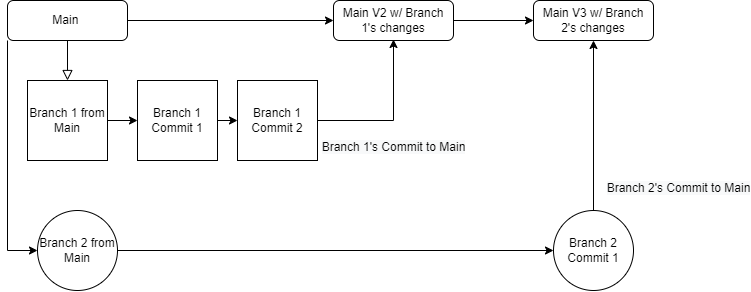

The diagram above was exported from draw.io. Its source (the exported page's mxGraphModel, read from the mxfile embedded in the PNG):
<mxGraphModel dx="1209" dy="732" grid="1" gridSize="10" guides="1" tooltips="1" connect="1" arrows="1" fold="1" page="1" pageScale="1" pageWidth="827" pageHeight="1169" math="0" shadow="0">
  <root>
    <mxCell id="WIyWlLk6GJQsqaUBKTNV-0" />
    <mxCell id="WIyWlLk6GJQsqaUBKTNV-1" parent="WIyWlLk6GJQsqaUBKTNV-0" />
    <mxCell id="WIyWlLk6GJQsqaUBKTNV-2" value="" style="rounded=0;html=1;jettySize=auto;orthogonalLoop=1;fontSize=11;endArrow=block;endFill=0;endSize=8;strokeWidth=1;shadow=0;labelBackgroundColor=none;edgeStyle=orthogonalEdgeStyle;exitX=0.5;exitY=1;exitDx=0;exitDy=0;entryX=0.5;entryY=0;entryDx=0;entryDy=0;" parent="WIyWlLk6GJQsqaUBKTNV-1" source="WIyWlLk6GJQsqaUBKTNV-3" target="boos7Ijj_ZLysEHBmH5t-14" edge="1">
      <mxGeometry relative="1" as="geometry">
        <mxPoint x="155.00000000000023" y="160.00000000000023" as="targetPoint" />
        <Array as="points" />
      </mxGeometry>
    </mxCell>
    <mxCell id="boos7Ijj_ZLysEHBmH5t-2" value="" style="edgeStyle=orthogonalEdgeStyle;rounded=0;orthogonalLoop=1;jettySize=auto;html=1;" edge="1" parent="WIyWlLk6GJQsqaUBKTNV-1" source="WIyWlLk6GJQsqaUBKTNV-3" target="boos7Ijj_ZLysEHBmH5t-1">
      <mxGeometry relative="1" as="geometry" />
    </mxCell>
    <mxCell id="WIyWlLk6GJQsqaUBKTNV-3" value="Main&amp;nbsp;" style="rounded=1;whiteSpace=wrap;html=1;fontSize=12;glass=0;strokeWidth=1;shadow=0;" parent="WIyWlLk6GJQsqaUBKTNV-1" vertex="1">
      <mxGeometry x="50" y="80" width="120" height="40" as="geometry" />
    </mxCell>
    <mxCell id="boos7Ijj_ZLysEHBmH5t-6" value="" style="edgeStyle=orthogonalEdgeStyle;rounded=0;orthogonalLoop=1;jettySize=auto;html=1;" edge="1" parent="WIyWlLk6GJQsqaUBKTNV-1" source="boos7Ijj_ZLysEHBmH5t-0" target="boos7Ijj_ZLysEHBmH5t-5">
      <mxGeometry relative="1" as="geometry" />
    </mxCell>
    <mxCell id="boos7Ijj_ZLysEHBmH5t-0" value="Branch 2 from Main" style="ellipse;whiteSpace=wrap;html=1;aspect=fixed;" vertex="1" parent="WIyWlLk6GJQsqaUBKTNV-1">
      <mxGeometry x="80" y="290" width="80" height="80" as="geometry" />
    </mxCell>
    <mxCell id="boos7Ijj_ZLysEHBmH5t-23" value="" style="edgeStyle=orthogonalEdgeStyle;rounded=0;orthogonalLoop=1;jettySize=auto;html=1;" edge="1" parent="WIyWlLk6GJQsqaUBKTNV-1" source="boos7Ijj_ZLysEHBmH5t-1" target="boos7Ijj_ZLysEHBmH5t-22">
      <mxGeometry relative="1" as="geometry" />
    </mxCell>
    <mxCell id="boos7Ijj_ZLysEHBmH5t-1" value="Main V2 w/ Branch 1's changes" style="rounded=1;whiteSpace=wrap;html=1;fontSize=12;glass=0;strokeWidth=1;shadow=0;" vertex="1" parent="WIyWlLk6GJQsqaUBKTNV-1">
      <mxGeometry x="376" y="80" width="120" height="40" as="geometry" />
    </mxCell>
    <mxCell id="boos7Ijj_ZLysEHBmH5t-5" value="Branch 2 Commit 1" style="ellipse;whiteSpace=wrap;html=1;aspect=fixed;" vertex="1" parent="WIyWlLk6GJQsqaUBKTNV-1">
      <mxGeometry x="596" y="290" width="80" height="80" as="geometry" />
    </mxCell>
    <mxCell id="boos7Ijj_ZLysEHBmH5t-9" value="&lt;br&gt;&lt;span style=&quot;color: rgb(0, 0, 0); font-family: Helvetica; font-size: 12px; font-style: normal; font-variant-ligatures: normal; font-variant-caps: normal; font-weight: 400; letter-spacing: normal; orphans: 2; text-align: center; text-indent: 0px; text-transform: none; widows: 2; word-spacing: 0px; -webkit-text-stroke-width: 0px; background-color: rgb(248, 249, 250); text-decoration-thickness: initial; text-decoration-style: initial; text-decoration-color: initial; float: none; display: inline !important;&quot;&gt;Branch 1's Commit to Main&lt;/span&gt;" style="endArrow=classic;html=1;rounded=0;entryX=0.5;entryY=1;entryDx=0;entryDy=0;exitX=1;exitY=0.5;exitDx=0;exitDy=0;" edge="1" parent="WIyWlLk6GJQsqaUBKTNV-1">
      <mxGeometry x="-0.0318" y="20" relative="1" as="geometry">
        <mxPoint x="360" y="200" as="sourcePoint" />
        <mxPoint x="435.9999999999998" y="118.99999999999989" as="targetPoint" />
        <Array as="points">
          <mxPoint x="436" y="200" />
        </Array>
        <mxPoint x="20" y="20" as="offset" />
      </mxGeometry>
    </mxCell>
    <mxCell id="boos7Ijj_ZLysEHBmH5t-12" value="" style="endArrow=classic;html=1;rounded=0;entryX=0;entryY=0.5;entryDx=0;entryDy=0;exitX=0;exitY=1;exitDx=0;exitDy=0;" edge="1" parent="WIyWlLk6GJQsqaUBKTNV-1" source="WIyWlLk6GJQsqaUBKTNV-3" target="boos7Ijj_ZLysEHBmH5t-0">
      <mxGeometry relative="1" as="geometry">
        <mxPoint x="20" y="260" as="sourcePoint" />
        <mxPoint x="120" y="260" as="targetPoint" />
        <Array as="points">
          <mxPoint x="50" y="330" />
        </Array>
      </mxGeometry>
    </mxCell>
    <mxCell id="boos7Ijj_ZLysEHBmH5t-14" value="Branch 1 from Main" style="whiteSpace=wrap;html=1;aspect=fixed;" vertex="1" parent="WIyWlLk6GJQsqaUBKTNV-1">
      <mxGeometry x="70" y="160" width="80" height="80" as="geometry" />
    </mxCell>
    <mxCell id="boos7Ijj_ZLysEHBmH5t-15" value="Branch 1 Commit 1" style="whiteSpace=wrap;html=1;aspect=fixed;" vertex="1" parent="WIyWlLk6GJQsqaUBKTNV-1">
      <mxGeometry x="180" y="160" width="80" height="80" as="geometry" />
    </mxCell>
    <mxCell id="boos7Ijj_ZLysEHBmH5t-16" value="Branch 1 Commit 2" style="whiteSpace=wrap;html=1;aspect=fixed;" vertex="1" parent="WIyWlLk6GJQsqaUBKTNV-1">
      <mxGeometry x="280" y="160" width="80" height="80" as="geometry" />
    </mxCell>
    <mxCell id="boos7Ijj_ZLysEHBmH5t-19" value="" style="endArrow=classic;html=1;rounded=0;exitX=1;exitY=0.5;exitDx=0;exitDy=0;entryX=0;entryY=0.5;entryDx=0;entryDy=0;" edge="1" parent="WIyWlLk6GJQsqaUBKTNV-1" source="boos7Ijj_ZLysEHBmH5t-14" target="boos7Ijj_ZLysEHBmH5t-15">
      <mxGeometry width="50" height="50" relative="1" as="geometry">
        <mxPoint x="150" y="220" as="sourcePoint" />
        <mxPoint x="200" y="170" as="targetPoint" />
      </mxGeometry>
    </mxCell>
    <mxCell id="boos7Ijj_ZLysEHBmH5t-20" value="" style="endArrow=classic;html=1;rounded=0;exitX=1;exitY=0.5;exitDx=0;exitDy=0;entryX=0;entryY=0.5;entryDx=0;entryDy=0;" edge="1" parent="WIyWlLk6GJQsqaUBKTNV-1" source="boos7Ijj_ZLysEHBmH5t-15" target="boos7Ijj_ZLysEHBmH5t-16">
      <mxGeometry width="50" height="50" relative="1" as="geometry">
        <mxPoint x="130" y="210" as="sourcePoint" />
        <mxPoint x="300" y="200" as="targetPoint" />
      </mxGeometry>
    </mxCell>
    <mxCell id="boos7Ijj_ZLysEHBmH5t-22" value="Main V3 w/ Branch 2's changes" style="rounded=1;whiteSpace=wrap;html=1;fontSize=12;glass=0;strokeWidth=1;shadow=0;" vertex="1" parent="WIyWlLk6GJQsqaUBKTNV-1">
      <mxGeometry x="576" y="80" width="120" height="40" as="geometry" />
    </mxCell>
    <mxCell id="boos7Ijj_ZLysEHBmH5t-24" value="" style="endArrow=classic;html=1;rounded=0;exitX=0.5;exitY=0;exitDx=0;exitDy=0;entryX=0.5;entryY=1;entryDx=0;entryDy=0;" edge="1" parent="WIyWlLk6GJQsqaUBKTNV-1" source="boos7Ijj_ZLysEHBmH5t-5" target="boos7Ijj_ZLysEHBmH5t-22">
      <mxGeometry relative="1" as="geometry">
        <mxPoint x="690" y="260" as="sourcePoint" />
        <mxPoint x="790" y="260" as="targetPoint" />
      </mxGeometry>
    </mxCell>
    <mxCell id="boos7Ijj_ZLysEHBmH5t-25" value="&lt;br&gt;&lt;span style=&quot;font-size: 12px; background-color: rgb(248, 249, 250);&quot;&gt;Branch 2's Commit to Main&lt;/span&gt;" style="edgeLabel;resizable=0;html=1;align=center;verticalAlign=middle;" connectable="0" vertex="1" parent="boos7Ijj_ZLysEHBmH5t-24">
      <mxGeometry relative="1" as="geometry">
        <mxPoint x="84" y="55" as="offset" />
      </mxGeometry>
    </mxCell>
  </root>
</mxGraphModel>